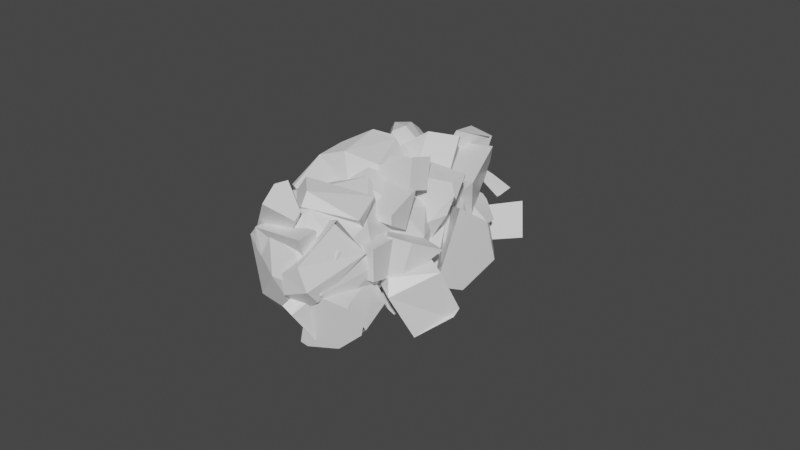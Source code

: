 # Source: Snow2.blend  (saved by Blender 2.81.16; exported with 4.5.12 LTS)
import bpy
from mathutils import Matrix  # noqa: F401  (used for matrix-valued properties, if any)

bpy.ops.wm.read_factory_settings(use_empty=True)
scene = bpy.context.scene
scene.name = 'Scene'

# ---- materials (node trees are filled in below, after node groups)
mat_material_001 = bpy.data.materials.new('Material.001')
mat_material_001.alpha_threshold = 0.0
mat_material_001.use_transparent_shadow = False
mat_material_001.line_color = (0.0, 0.0, 0.0, 1.0)
mat_material = bpy.data.materials.new('Material')
mat_material.alpha_threshold = 0.0
mat_material.use_transparent_shadow = False
mat_material.line_color = (0.0, 0.0, 0.0, 1.0)
mat_material_002 = bpy.data.materials.new('Material.002')
mat_material_002.alpha_threshold = 0.0
mat_material_002.use_transparent_shadow = False
mat_material_002.line_color = (0.0, 0.0, 0.0, 1.0)

# ---- material node trees
mat_material_001.use_nodes = True; mat_material_001.node_tree.nodes.clear()
_N = mat_material_001.node_tree.nodes; _L = mat_material_001.node_tree.links
n0 = _N.new('ShaderNodeOutputMaterial'); n0.name = 'Material Output'; n0.location = (300, 300)
n1 = _N.new('ShaderNodeBsdfPrincipled'); n1.name = 'Principled BSDF'; n1.location = (10, 300)
n1.distribution = 'GGX'
n1.subsurface_method = 'BURLEY'
n1.inputs[2].default_value = 0.4
n1.inputs[3].default_value = 1.45
n1.inputs[27].default_value = (0.0, 0.0, 0.0, 1.0)
n1.inputs[28].default_value = 1.0
_L.new(n1.outputs[0], n0.inputs[0])
n0.is_active_output = True
mat_material.use_nodes = True; mat_material.node_tree.nodes.clear()
_N = mat_material.node_tree.nodes; _L = mat_material.node_tree.links
n0 = _N.new('ShaderNodeOutputMaterial'); n0.name = 'Material Output'; n0.location = (300, 300)
n1 = _N.new('ShaderNodeBsdfPrincipled'); n1.name = 'Principled BSDF'; n1.location = (10, 300)
n1.distribution = 'GGX'
n1.subsurface_method = 'BURLEY'
n1.inputs[2].default_value = 0.4
n1.inputs[3].default_value = 1.45
n1.inputs[27].default_value = (0.0, 0.0, 0.0, 1.0)
n1.inputs[28].default_value = 1.0
_L.new(n1.outputs[0], n0.inputs[0])
n0.is_active_output = True
mat_material_002.use_nodes = True; mat_material_002.node_tree.nodes.clear()
_N = mat_material_002.node_tree.nodes; _L = mat_material_002.node_tree.links
n0 = _N.new('ShaderNodeOutputMaterial'); n0.name = 'Material Output'; n0.location = (300, 300)
n1 = _N.new('ShaderNodeBsdfPrincipled'); n1.name = 'Principled BSDF'; n1.location = (10, 300)
n1.distribution = 'GGX'
n1.subsurface_method = 'BURLEY'
n1.inputs[2].default_value = 0.4
n1.inputs[3].default_value = 1.45
n1.inputs[27].default_value = (0.0, 0.0, 0.0, 1.0)
n1.inputs[28].default_value = 1.0
_L.new(n1.outputs[0], n0.inputs[0])
n0.is_active_output = True

# ---- world
world_world = bpy.data.worlds.new('World'); scene.world = world_world
world_world.use_nodes = True; world_world.node_tree.nodes.clear()
_N = world_world.node_tree.nodes; _L = world_world.node_tree.links
n0 = _N.new('ShaderNodeOutputWorld'); n0.name = 'World Output'; n0.location = (300, 300)
n1 = _N.new('ShaderNodeBackground'); n1.name = 'Background'; n1.location = (10, 300)
n1.inputs[0].default_value = (0.05088, 0.05088, 0.05088, 1.0)
_L.new(n1.outputs[0], n0.inputs[0])
n0.is_active_output = True
world_world.color = (0.05088, 0.05088, 0.05088)
world_world.use_sun_shadow = False
world_world.sun_shadow_jitter_overblur = 0.0

# ---- meshes
me_cube_001_cell_000 = bpy.data.meshes.new('Cube.001_cell.000')
me_cube_001_cell_000.from_pydata([(0.3379, 0.1383, -0.6745), (-0.5456, -0.2644, -0.4556), (-0.3534, -0.6377, -0.1482), (-0.7001, 0.1599, 0.2954), (-0.3435, -0.6324, 0.06616), (0.6205, -0.09337, 0.3212), (0.6205, -0.6015, 0.1488), (0.6205, -0.6028, -0.06021), (0.6205, 0.3586, 0.2084), (0.6205, -0.2793, -0.3069), (0.6205, 0.2587, -0.4352), (0.6205, 0.3586, -0.3144), (-0.1168, 0.3586, 0.3582), (0.1464, 0.1439, 0.3579), (-0.4977, 0.3099, 0.332), (-0.001365, 0.3586, -0.4609), (-0.8101, 0.3586, -0.006348), (-0.8041, 0.3586, 0.1005), (0.6205, -0.09337, 0.3212), (0.6204, -0.6007, 0.1513), (0.6205, -0.6028, -0.06019), (0.6205, -0.2793, -0.3069), (0.6205, 0.2587, -0.4352), (0.6205, 0.3586, -0.3144), (-0.1168, 0.3586, 0.3582), (0.6205, 0.3586, 0.2084), (0.1467, 0.1438, 0.3582), (-0.4593, 0.3586, 0.3582), (-0.4994, 0.3078, 0.3581), (-0.001365, 0.3586, -0.4609), (-0.8338, 0.3464, 0.04563), (0.7902, -2.369, 1.314), (1.133, -2.152, 1.35), (0.3759, -1.763, 1.832), (0.9848, -1.62, 2.015), (0.4939, -1.972, 2.143), (0.7475, -1.575, 1.842), (1.252, -2.008, 1.679), (1.331, -2.175, 1.743), (1.395, -2.296, 1.637), (1.326, -2.147, 1.545), (0.9438, -2.632, 1.535), (1.129, -2.409, 1.391), (0.8913, -2.54, 1.397), (1.28, -2.467, 1.55), (1.024, -1.711, 2.166), (0.4939, -1.972, 2.143), (0.3759, -1.763, 1.832), (0.7475, -1.575, 1.842), (1.252, -2.008, 1.679), (1.326, -2.147, 1.545), (1.331, -2.175, 1.743), (1.395, -2.296, 1.637), (0.9438, -2.632, 1.535), (1.129, -2.409, 1.391), (1.038, -2.439, 1.371), (1.026, -2.44, 1.387), (1.28, -2.467, 1.55), (0.1769, 1.213, -1.973), (1.014, 0.99, -2.387), (0.9924, 1.022, -2.357), (0.8626, 0.8679, -2.427), (0.2845, 0.9614, -1.62), (0.42, 1.026, -1.612), (0.6711, 1.455, -1.951), (0.4928, 0.6158, -2.494), (0.6038, 0.3551, -2.113), (0.2991, 0.9302, -1.577), (0.6711, 1.455, -1.951), (0.6114, 0.3374, -2.087), (0.4928, 0.6158, -2.494), (1.144, -2.573, 1.251), (0.876, -2.47, 0.8687), (0.8473, -1.974, 1.363), (0.9279, -2.008, 1.518), (0.1687, -2.645, 1.343), (0.05495, -2.464, 1.245), (0.2616, -2.095, 1.673), (0.379, -2.127, 1.83), (0.4149, -2.703, 1.675), (0.379, -2.127, 1.83), (0.9278, -2.008, 1.518), (0.9279, -2.008, 1.518), (0.8633, -1.961, 1.346), (0.1687, -2.645, 1.343), (0.05495, -2.464, 1.245), (0.4149, -2.703, 1.675), (0.2616, -2.095, 1.673), (-0.909, 0.9075, -1.473), (0.1919, 1.029, -0.7445), (-0.5921, 1.023, -1.519), (0.3834, 0.4013, -0.7255), (0.3782, 0.0577, -0.8376), (0.4393, 0.2251, -0.7994), (-0.1951, 0.004052, -0.6946), (-0.5531, 0.6284, -0.388), (-0.5418, 0.6563, -0.3819), (0.2783, 0.2229, -1.344), (-0.5852, 0.347, -1.735), (-0.3575, 0.3672, -1.789), (0.3834, 0.4013, -0.7255), (0.3916, 0.05476, -0.8427), (-0.543, 0.6562, -0.3834), (-0.1951, 0.004052, -0.6946), (0.2642, 0.2313, -1.362), (-0.5852, 0.347, -1.735), (-0.3575, 0.3672, -1.789), (1.3, -1.448, 2.17), (1.221, -0.1047, 1.613), (2.01, -0.5846, 2.302), (2.179, -0.4055, 1.195), (1.816, -0.1984, 1.23), (1.004, -0.4822, 1.353), (2.342, -1.002, 2.087), (1.988, -0.563, 2.311), (2.339, -1.0, 2.087), (2.343, -1.137, 2.041), (1.138, -0.799, 2.422), (1.272, -0.4452, 2.51), (1.463, -0.389, 2.486), (1.112, -0.7752, 2.271), (1.23, -1.342, 1.852), (1.099, -0.9763, 0.8272), (1.382, -0.8855, 0.7757), (2.343, -1.137, 2.041), (1.138, -0.799, 2.422), (1.311, -0.3771, 2.523), (1.112, -0.7752, 2.271), (1.23, -1.342, 1.852), (1.167, -0.9592, 0.8179), (2.22, -0.7674, 1.011), (2.22, -0.7674, 1.011), (2.237, -1.26, 1.728), (0.9413, -1.049, 1.813), (1.691, -1.605, 2.331), (1.813, -1.34, 2.344), (1.677, -1.729, 2.257), (2.22, -0.8263, 2.095), (1.159, -0.3727, 1.373), (1.076, -0.6906, 1.002), (0.8854, -1.252, 1.657), (1.725, -1.532, 2.345), (1.677, -1.729, 2.257), (2.22, -0.8263, 2.095), (1.159, -0.3727, 1.373), (1.076, -0.6906, 1.002), (0.8854, -1.252, 1.657), (1.223, -0.04051, 0.3897), (0.1487, 0.4234, 1.095), (0.9227, 0.1423, 0.3266), (0.4889, -0.5587, 0.4473), (0.4915, -0.08355, 0.2362), (0.998, -0.4369, 1.454), (1.292, -0.4325, 0.4912), (0.7968, -0.0356, 0.2009), (0.1831, -0.5668, 1.378), (0.7408, -0.4748, 1.504), (0.1344, -0.1645, 1.354), (0.8163, -0.0313, 1.507), (0.1831, -0.5669, 1.378), (0.7408, -0.4748, 1.504), (0.8178, -0.03035, 1.509), (0.1354, -0.1642, 1.354), (-0.1976, -1.033, 1.001), (0.01462, -1.176, 1.614), (0.2771, -2.102, 1.489), (0.06395, -2.119, 1.307), (0.03918, -2.191, 0.8962), (0.1627, -1.046, 1.488), (0.1697, -0.9088, 0.3241), (0.5863, -0.9304, 0.9427), (-0.1959, -1.033, 1.003), (0.799, -2.273, 0.859), (0.7423, -2.286, 0.7703), (0.3626, -2.055, 0.2696), (0.1627, -1.046, 1.488), (0.5862, -0.9304, 0.9427), (0.1697, -0.9088, 0.3241), (0.7955, -2.276, 0.8529), (0.3626, -2.055, 0.2696), (1.426, 0.9219, 0.1217), (0.2866, 0.4917, -0.8157), (0.3344, 1.375, -0.8267), (0.1601, 1.386, -0.5571), (0.4399, 1.611, -0.2763), (1.236, 1.457, -0.4415), (1.302, 1.416, 0.04899), (1.227, 1.44, -0.5146), (1.369, 0.8197, -0.4809), (-0.3211, 0.512, 0.3213), (-0.2521, 1.085, 0.2208), (0.4388, 1.607, 0.08217), (1.302, 1.416, 0.04899), (1.232, 1.424, -0.5429), (1.336, 0.9094, -0.5165), (0.2589, 0.4931, -0.798), (0.5152, 0.5581, -0.7938), (-0.3211, 0.512, 0.3213), (1.311, 0.7962, -0.5362), (-0.2521, 1.085, 0.2208), (0.4388, 1.607, 0.08217), (1.23, -2.0, -0.4593), (0.5777, -0.7966, -0.2808), (0.2106, -1.37, 0.3549), (0.03587, -1.006, 0.2381), (-0.1939, -1.686, -0.1291), (-0.4468, -1.306, -0.9317), (-0.256, -1.057, -0.0686), (-0.2443, -0.5059, -0.7589), (-0.1172, -0.7572, -1.27), (-0.434, -1.298, -0.9316), (-0.5275, -0.9428, -0.8931), (-0.5158, -0.8693, -0.8168), (0.02773, -0.9734, -1.263), (-0.1331, -0.9976, -1.227), (-0.1308, -1.754, -0.553), (0.1745, -2.002, -0.3601), (0.8712, -2.232, -0.2191), (-0.1252, -0.7586, -1.278), (0.5699, -0.8055, -0.2898), (-0.09262, -0.5021, -0.9821), (1.243, -1.872, -0.3162), (0.8242, -2.201, -0.1091), (0.8573, -1.994, 0.1061), (-0.2433, -0.4986, -0.7563), (-0.1331, -0.9976, -1.227), (-0.1308, -1.754, -0.553), (-0.5275, -0.9428, -0.8931), (-0.5158, -0.8693, -0.8168), (0.02773, -0.9734, -1.263), (0.1748, -2.022, -0.3549), (0.8712, -2.232, -0.2191), (-0.08578, -0.8246, -1.288), (-0.09083, -0.5, -0.9828), (1.243, -1.872, -0.3161), (0.8242, -2.201, -0.1091), (0.8573, -1.994, 0.1061), (0.3805, 0.4941, 1.442), (0.8065, -0.2698, 1.552), (1.05, -0.1432, 1.757), (1.132, -0.5329, 0.7685), (1.278, -0.3504, 0.82), (0.8987, 1.12, 1.4), (1.699, 0.3803, 1.063), (1.158, 1.087, 1.392), (1.736, 0.631, 1.149), (1.584, 0.6083, 1.735), (0.6595, -0.5319, 0.7976), (0.3633, 0.2836, 1.125), (1.278, -0.3503, 0.82), (1.116, -0.525, 0.7665), (0.8983, 1.121, 1.399), (1.699, 0.3803, 1.063), (1.078, 1.101, 1.439), (1.751, 0.6298, 1.153), (1.584, 0.6083, 1.735), (1.675, 0.597, 1.492), (0.6595, -0.5319, 0.7976), (0.3633, 0.2836, 1.125), (0.6255, -0.05468, 0.5078), (0.8427, 0.4253, 1.057), (0.6616, 0.561, 0.827), (0.8167, 0.4651, -0.3024), (0.3953, 0.5563, -0.1171), (1.031, 0.5107, -0.3268), (1.202, 0.888, -0.08759), (1.713, 0.2566, 1.108), (1.473, 0.9564, 0.3089), (1.751, -0.1139, 0.751), (1.505, 0.9413, 0.5659), (1.556, 0.7991, 0.748), (1.687, -0.1898, 0.6587), (0.8407, -0.1472, 0.4737), (0.8167, 0.4651, -0.3024), (0.2683, 0.5238, -0.1172), (1.512, 0.9362, 0.6228), (1.713, 0.2566, 1.108), (1.202, 0.888, -0.08759), (1.031, 0.5107, -0.3268), (1.473, 0.9564, 0.3089), (1.751, -0.1139, 0.751), (1.687, -0.1898, 0.6587), (0.8404, -0.1437, 0.4699), (0.8033, 1.018, -0.4823), (0.4617, 1.108, -1.102), (0.1425, 1.213, -1.103), (0.1571, 0.8566, -0.6859), (0.5247, 0.882, -0.492), (0.8017, 1.018, -0.4796), (0.888, 1.592, -1.085), (0.1425, 1.213, -1.103), (0.1571, 0.8567, -0.6859), (0.5247, 0.882, -0.492), (0.888, 1.592, -1.085), (-0.3351, 0.6497, -1.602), (-0.01118, 1.489, -1.476), (0.05255, 1.427, -1.65), (-0.06087, 1.503, -1.447), (-0.3133, 1.604, -1.437), (0.05706, 1.354, -2.112), (-0.3849, 1.191, -1.51), (-0.3628, 0.5529, -1.826), (-0.3133, 1.604, -1.437), (0.05706, 1.354, -2.112), (-0.3849, 1.191, -1.51), (-0.3628, 0.5529, -1.826), (-0.01326, -0.8756, -0.5384), (0.01145, -1.223, -0.2464), (-0.8299, -0.6687, 0.3295), (-0.3989, -0.1741, 0.3717), (-0.8497, -0.3328, 0.01961), (-0.3935, -0.5005, 0.6578), (0.1942, -0.9795, 0.1272), (0.1817, -0.6453, -0.1541), (-0.3989, -0.1741, 0.3717), (-0.8299, -0.6687, 0.3295), (-0.8497, -0.3328, 0.0196), (-0.3935, -0.5005, 0.6578), (0.1817, -0.6453, -0.1541), (0.1942, -0.9795, 0.1272), (-0.8826, 0.1563, -1.481), (0.009011, 0.2555, -1.462), (0.05265, 1.087, -1.776), (0.07623, 1.033, -2.042), (0.2089, 0.3849, -1.73), (-0.1101, 0.9065, -2.239), (-0.9543, 0.8099, -1.713), (-0.9563, 0.8578, -1.811), (-0.9563, 0.8577, -1.811), (-0.9022, 0.4719, -1.973), (0.04169, 0.1677, -1.563), (-0.307, 0.8666, -2.233), (-0.9022, 0.4719, -1.973), (-0.1506, 0.9433, -2.257), (-0.883, 0.1592, -1.482), (-0.9598, 0.8757, -1.805), (0.006567, 0.2577, -1.459), (0.04169, 0.1677, -1.563), (0.2088, 0.3849, -1.729), (0.3064, -0.7712, 1.77), (0.8562, -0.8473, 0.6667), (1.354, -0.9982, 0.8529), (0.6117, -1.261, 0.8151), (0.8599, -0.4996, 1.794), (0.8437, -0.2463, 1.494), (0.1844, -0.486, 1.369), (0.3393, -0.2797, 1.227), (0.5039, -0.1968, 1.232), (0.5092, -1.11, 0.9438), (0.7135, -1.54, 1.099), (0.7678, -1.619, 1.026), (1.432, -1.321, 1.036), (0.8599, -0.4996, 1.794), (0.8437, -0.2463, 1.494), (0.1844, -0.486, 1.369), (0.4014, -0.2332, 1.21), (0.5092, -1.11, 0.9438), (0.7135, -1.54, 1.099), (0.7678, -1.619, 1.026), (1.43, -1.325, 1.032), (0.9765, 0.7969, -1.04), (1.308, 1.233, -1.096), (1.007, 0.9157, -1.647), (0.2104, 1.516, -0.9758), (0.2177, 1.391, -0.7347), (0.06733, 1.001, -0.8438), (-0.01174, 1.025, -1.275), (-0.007828, 1.091, -1.364), (0.06174, 1.292, -1.348), (0.01868, 1.188, -1.392), (0.2104, 1.516, -0.9758), (0.2177, 1.391, -0.7347), (0.06733, 1.001, -0.8438), (-0.01436, 1.056, -1.344), (0.02311, 1.205, -1.403), (0.6613, -0.9389, 0.3129), (-0.006868, -1.069, 0.09139), (0.4346, -1.278, 0.6502), (-0.4341, -0.3973, 0.6533), (-0.4123, -0.4483, 0.7249), (-0.07822, -0.659, 1.169), (0.08603, -0.5766, 1.174), (0.2036, -0.2642, 0.8877), (-0.2531, -0.7391, 0.3529), (-0.4123, -0.4483, 0.7249), (-0.07822, -0.659, 1.169), (0.08603, -0.5766, 1.174), (-0.4341, -0.3973, 0.6533), (0.2036, -0.2642, 0.8877), (-0.2533, -0.7389, 0.3532), (1.145, -1.505, 2.455), (1.324, -1.246, 2.306), (0.4969, -0.8187, 1.684), (0.7278, -0.8468, 1.367), (0.3802, -1.65, 1.422), (0.3304, -0.9895, 1.818), (0.1553, -1.533, 1.777), (0.09617, -1.517, 1.734), (0.4125, -1.667, 1.448), (0.8692, -1.806, 2.299), (1.242, -1.982, 2.079), (1.628, -1.321, 2.097), (1.522, -1.777, 2.186), (0.7278, -0.8468, 1.367), (0.431, -0.8388, 1.761), (0.3802, -1.65, 1.422), (0.2972, -1.61, 1.552), (0.4125, -1.667, 1.448), (0.8692, -1.806, 2.299), (1.242, -1.982, 2.079), (1.629, -1.319, 2.098), (1.522, -1.777, 2.186), (-0.6826, -0.7748, -1.146), (-0.4958, -0.9511, -1.126), (-0.6929, -0.673, -1.404), (-0.5155, -0.929, -1.491), (-0.5008, -0.2772, -1.533), (0.1664, -0.09412, -1.574), (-0.5784, -0.4558, -1.576), (-0.1927, 0.1472, -0.9132), (0.3284, -0.1379, -0.9493), (-0.2665, 0.2051, -0.9868), (0.2548, 0.01764, -1.462), (-0.1099, -0.9248, -1.11), (-0.2833, -0.8941, -1.751), (-0.5009, -0.2772, -1.533), (0.1664, -0.09412, -1.574), (-0.5784, -0.4558, -1.576), (-0.2836, -0.8939, -1.751), (0.3285, -0.1379, -0.9493), (-0.2781, 0.2079, -0.9744), (0.2548, 0.01764, -1.462), (-0.1099, -0.9248, -1.11), (0.08008, -0.6571, -1.428), (-0.4277, 0.2109, -0.3397), (-1.107, 0.1018, -0.7324), (-0.3942, -0.3608, -0.6218), (-1.108, 0.1003, -0.7328), (-1.108, 0.1037, -0.7429), (-0.7466, -0.1022, -1.271), (-0.3833, -0.6877, -1.011), (-0.8623, -0.3861, -0.9013), (0.01192, -0.8175, -1.218), (-0.9375, 0.2073, -1.097), (-0.4277, 0.2935, -0.8675), (0.3615, -0.3332, -1.091), (0.3839, -0.3811, -0.8047), (-1.112, 0.0937, -0.7292), (-1.108, 0.1036, -0.7428), (-0.7463, -0.1021, -1.271), (0.4006, -0.3739, -0.7707), (-0.3845, -0.6893, -1.01), (-0.8816, -0.41, -0.879), (0.006404, -0.8085, -1.207), (-0.9375, 0.2073, -1.097), (-0.4277, 0.2935, -0.8675), (0.3615, -0.3332, -1.091), (1.006, 1.275, -1.45), (0.7496, 1.813, -1.568), (0.8138, 1.235, -1.636), (0.3812, 1.104, -1.381), (0.4624, 2.288, -1.284), (0.9691, 1.229, -1.073), (-0.1017, 1.993, -1.588), (0.4939, 2.275, -1.435), (0.1496, 2.075, -1.737), (0.3812, 1.104, -1.381), (0.4624, 2.288, -1.284), (0.9691, 1.229, -1.073), (-0.1017, 1.993, -1.588), (0.1648, 2.083, -1.746), (0.4939, 2.275, -1.435), (1.391, -0.8021, 2.019), (1.989, -2.041, 1.678), (1.947, -1.652, -0.01364), (1.377, -0.312, -0.104), (1.178, -0.2412, 1.304), (0.8102, -1.902, 2.068), (0.271, -0.4136, 0.7058), (0.1281, -0.9929, 1.382), (0.05559, -1.837, 0.8866), (2.303, -1.648, 1.406), (1.88, -0.8177, 1.571), (1.898, -1.365, 2.042), (1.595, -0.2474, 1.013), (2.287, -1.18, 0.9988), (2.184, -2.081, 1.086), (1.756, -0.2838, 0.4014), (1.266, -0.07213, 0.3091), (0.6493, -0.5667, 1.631), (1.341, -2.08, 2.082), (1.187, -1.265, 2.305), (1.632, -2.411, 0.5893), (1.337, -2.619, 1.148), (1.223, -1.332, -0.4828), (1.441, -2.023, -0.07923), (0.7773, -0.3895, -0.05669), (0.5101, -1.282, 1.95), (0.8369, -2.423, 1.588), (0.9692, -2.421, 0.3198), (0.2539, -1.001, -0.3427), (0.2626, -1.948, 1.49), (0.4511, -2.349, 0.8509), (0.7337, -1.754, -0.4923), (-0.1672, -1.176, 0.3316), (1.078, -0.07098, 0.9913), (1.676, -1.31, 0.6507), (1.535, -1.239, -0.9166), (1.064, 0.4191, -1.132), (0.8655, 0.4899, 0.2766), (0.3578, -1.209, 0.9701), (0.3928, -1.247, -1.393), (-0.1224, 0.04345, -0.7216), (-0.2355, -1.189, -0.2968), (1.99, -0.9173, 0.3784), (1.582, -0.494, 1.013), (1.282, 0.4837, -0.0143), (1.974, -0.4486, -0.02884), (1.871, -1.35, 0.05826), (1.443, 0.4473, -0.6262), (1.554, -0.7606, -1.133), (0.9527, 0.659, -0.7185), (0.3131, 0.1423, 0.6193), (1.028, -1.349, 1.055), (0.735, -0.5722, 1.208), (1.319, -1.68, -0.4383), (1.024, -1.888, 0.12), (0.9101, -0.601, -1.51), (0.2585, 0.4801, -0.4576), (0.4643, 0.3416, -1.084), (0.5239, -1.692, 0.56), (0.6562, -1.689, -0.7078), (-0.08863, -0.4921, -1.229), (-0.05394, -0.04002, 0.3264), (-0.05039, -1.216, 0.4623), (-0.08117, -0.5345, 0.716), (0.1382, -1.618, -0.1767), (-0.4229, -0.5786, -0.5079), (1.702, 0.3583, -0.8076), (0.8398, 0.6046, 0.06755), (1.393, -0.6867, -0.1184), (1.43, -0.7239, -1.693), (1.091, 0.937, -2.071), (0.7469, 1.137, -0.7285), (0.05643, -0.4907, 0.04016), (0.35, -0.7048, -2.295), (-0.1541, 0.6582, -1.776), (-0.3907, -0.5315, -1.285), (1.759, -0.3333, -0.3785), (1.311, 0.1572, 0.1748), (1.188, 1.072, -0.9429), (1.755, -0.1334, -1.186), (1.649, -0.7813, -0.6806), (1.413, 0.9816, -1.528), (1.504, -0.2647, -1.937), (0.9505, 1.212, -1.69), (0.1455, 0.8349, -0.4001), (0.7027, -0.6609, 0.2103), (0.4443, 0.1402, 0.2763), (1.136, -1.116, -1.214), (0.7689, -1.266, -0.6805), (0.9168, -0.09822, -2.396), (0.2466, 1.104, -1.498), (0.4866, 0.8962, -2.088), (0.2362, -1.011, -0.3149), (0.5078, -1.109, -1.556), (-0.09817, 0.08561, -2.239), (-0.2088, 0.6463, -0.7237), (-0.2928, -0.5132, -0.5095), (-0.3085, 0.1863, -0.3072), (-0.06031, -0.9706, -1.094), (-0.5149, 0.07096, -1.557)], [(74, 81), (327, 328), (437, 438)], [(19, 4, 2), (30, 3, 28, 27), (21, 20, 0), (20, 2, 0), (26, 12, 14), (20, 19, 2), (22, 21, 0), (48, 32, 31), (31, 33, 48), (56, 41, 31), (32, 54, 56, 31), (64, 60, 61, 70, 58), (69, 65, 59), (71, 72, 83), (72, 84, 85), (82, 78, 86), (90, 106, 88), (106, 105, 88), (100, 101, 97, 89), (109, 111, 126), (108, 126, 111), (113, 124, 131), (111, 109, 110), (131, 110, 113), (126, 108, 112), (130, 116, 107, 121, 122, 123), (153, 150, 154), (154, 151, 148), (147, 154, 149), (155, 156, 158, 157), (150, 151, 154), (161, 153, 147), (152, 153, 161), (149, 154, 148), (159, 162, 148), (161, 148, 162), (164, 166, 165), (167, 178, 166), (164, 176, 175), (167, 179, 178), (167, 166, 163), (166, 178, 165), (166, 164, 163), (175, 163, 164), (179, 163, 169), (182, 183, 184), (188, 182, 187), (182, 181, 183), (200, 186, 187), (188, 181, 182), (225, 206, 218), (204, 202, 224), (203, 236, 221), (202, 204, 203), (224, 202, 233), (205, 226, 230), (216, 215, 210, 214, 229, 201, 231), (217, 235, 230), (218, 213, 225), (253, 255, 256, 254), (238, 240, 239), (237, 258, 238), (238, 239, 237), (240, 249, 239), (257, 240, 238), (258, 257, 238), (244, 251, 237), (251, 258, 237), (259, 260, 274), (260, 261, 274), (259, 274, 262, 282), (266, 275, 260), (284, 290, 293), (291, 290, 284), (294, 305, 295), (294, 304, 305), (295, 305, 299), (306, 318, 319), (307, 315, 316), (314, 318, 306), (323, 338, 333), (323, 333, 335), (338, 323, 322), (322, 323, 335), (333, 329, 335), (348, 357, 339, 354), (362, 374, 361), (373, 374, 362), (361, 360, 362), (374, 370, 361), (370, 371, 361), (368, 369, 367, 366, 365, 364, 363), (377, 376, 375), (388, 375, 376), (386, 377, 375), (388, 386, 375), (386, 385, 377), (378, 383, 379), (407, 409, 399, 397), (390, 411, 410), (410, 391, 390), (390, 408, 400), (404, 391, 410), (400, 411, 390), (405, 398, 406), (403, 404, 410), (430, 414, 412), (412, 414, 415), (413, 412, 415), (414, 427, 424), (432, 420, 413), (424, 415, 414), (432, 413, 415), (431, 417, 416), (416, 430, 431), (424, 432, 415), (451, 436, 452), (435, 447, 434), (434, 447, 452), (436, 434, 452), (447, 448, 452), (445, 455, 434), (460, 462, 461, 463), (459, 468, 466), (459, 470, 458), (457, 468, 459), (470, 471, 458), (457, 459, 458), (485, 482, 481), (472, 482, 476), (485, 487, 484), (472, 476, 489), (473, 483, 490), (474, 486, 492), (475, 474, 494), (476, 488, 478), (472, 489, 491), (473, 490, 493), (474, 492, 495), (475, 494, 496), (476, 478, 489), (477, 497, 501), (493, 498, 502), (478, 500, 504), (479, 504, 480), (479, 478, 504), (504, 503, 480), (504, 500, 503), (503, 502, 480), (503, 499, 502), (499, 493, 502), (502, 501, 480), (502, 498, 501), (498, 477, 501), (501, 479, 480), (501, 497, 479), (489, 478, 479), (496, 500, 478), (496, 494, 500), (494, 503, 500), (495, 499, 503), (495, 492, 499), (492, 493, 499), (493, 490, 498), (490, 477, 498), (491, 497, 477), (491, 489, 497), (489, 479, 497), (478, 488, 496), (488, 475, 496), (494, 495, 503), (494, 474, 495), (492, 486, 493), (486, 473, 493), (490, 491, 477), (490, 483, 491), (483, 472, 491), (484, 488, 476), (484, 487, 488), (487, 475, 488), (487, 474, 475), (487, 485, 474), (485, 486, 474), (485, 481, 486), (481, 473, 486), (476, 482, 484), (482, 485, 484), (481, 483, 473), (481, 482, 483), (482, 472, 483), (517, 515, 514), (505, 515, 509), (1, 30, 29, 0), (517, 519, 516), (505, 509, 522), (506, 515, 523), (507, 518, 525), (508, 520, 527), (509, 521, 528), (505, 522, 524), (506, 523, 526), (508, 527, 529), (509, 528, 522), (510, 535, 534), (526, 530, 536), (511, 531, 513), (512, 532, 537), (535, 537, 513), (535, 533, 537), (533, 512, 537), (537, 532, 513), (532, 511, 513), (513, 531, 536), (531, 526, 536), (536, 534, 513), (536, 530, 534), (530, 510, 534), (534, 535, 513), (522, 528, 533), (528, 512, 533), (529, 532, 512), (529, 527, 532), (527, 511, 532), (507, 531, 511), (507, 525, 531), (525, 526, 531), (526, 523, 530), (523, 510, 530), (524, 535, 510), (524, 522, 535), (522, 533, 535), (528, 529, 512), (528, 521, 529), (521, 508, 529), (527, 507, 511), (527, 520, 507), (525, 518, 526), (518, 506, 526), (523, 524, 510), (523, 515, 524), (515, 505, 524), (516, 521, 509), (516, 519, 521), (519, 508, 521), (519, 520, 508), (519, 517, 520), (517, 507, 520), (517, 518, 507), (517, 514, 518), (514, 506, 518), (509, 515, 516), (515, 517, 516), (514, 515, 506), (538, 549, 548), (539, 549, 543), (538, 548, 551), (538, 551, 553), (538, 553, 550), (539, 543, 556), (540, 549, 557), (541, 552, 559), (542, 554, 561), (543, 555, 562), (539, 556, 558), (540, 557, 560), (542, 561, 563), (543, 562, 556), (544, 569, 568), (560, 564, 570), (545, 565, 547), (546, 566, 571), (569, 571, 547), (569, 567, 571), (567, 546, 571), (571, 566, 547), (566, 545, 547), (547, 565, 570), (565, 560, 570), (570, 568, 547), (570, 564, 568), (564, 544, 568), (568, 569, 547), (556, 562, 567), (562, 546, 567), (563, 566, 546), (563, 561, 566), (561, 545, 566), (541, 565, 545), (541, 559, 565), (559, 560, 565), (560, 557, 564), (557, 544, 564), (558, 569, 544), (558, 556, 569), (556, 567, 569), (562, 563, 546), (562, 555, 563), (555, 542, 563), (561, 541, 545), (561, 554, 541), (559, 552, 560), (552, 540, 560), (557, 558, 544), (557, 549, 558), (549, 539, 558), (550, 555, 543), (550, 553, 555), (553, 542, 555), (553, 554, 542), (553, 551, 554), (551, 541, 554), (551, 552, 541), (551, 548, 552), (548, 540, 552), (543, 549, 550), (549, 538, 550), (548, 549, 540), (22, 0, 29, 23), (13, 18, 25, 24), (2, 1, 0), (14, 12, 8, 11, 15, 16, 17), (4, 3, 30, 1, 2), (4, 19, 18, 13, 28, 3), (7, 9, 10, 11, 8, 5, 6), (55, 42, 57, 53, 43), (49, 50, 32, 48, 45), (51, 52, 40, 37), (44, 54, 32, 50, 39), (45, 38, 49), (36, 47, 46, 34), (46, 53, 57, 52, 51, 34), (35, 33, 31, 41), (58, 70, 66, 62), (68, 67, 69, 59), (58, 62, 63, 64), (85, 87, 83, 72), (72, 71, 86, 84), (73, 77, 80, 74), (71, 83, 82), (82, 86, 71), (75, 79, 80, 77, 76), (105, 103, 102, 88), (102, 100, 89), (90, 89, 97, 106), (90, 88, 102, 89), (99, 104, 92, 94, 98), (92, 93, 91, 96, 95, 94), (128, 127, 112, 129), (129, 112, 108, 111), (109, 113, 110), (107, 125, 120, 121), (126, 112, 127, 117), (111, 110, 131, 129), (114, 119, 118, 125, 107, 116, 115), (140, 145, 132, 142), (143, 144, 133, 141), (141, 133, 146, 136), (133, 144, 139, 146), (132, 145, 138, 137), (135, 134, 142, 132, 137), (148, 151, 150, 159), (149, 148, 161, 147), (152, 160, 159, 150, 153), (153, 154, 147), (161, 160, 152), (165, 178, 176, 164), (167, 163, 179), (173, 174, 177, 170, 172), (170, 177, 171, 168), (196, 198, 194, 180, 197, 195), (183, 190, 200, 184), (194, 193, 185, 192, 180), (200, 187, 184), (184, 187, 182), (191, 199, 197, 180, 192), (181, 189, 190, 183), (224, 228, 207, 204), (203, 204, 207, 205), (236, 203, 205, 230, 235), (221, 202, 203), (229, 232, 209, 220, 219, 234, 201), (211, 218, 206), (220, 209, 227, 212, 208), (226, 205, 206), (222, 231, 201, 234, 223), (207, 228, 211, 206, 205), (248, 242, 253, 254, 252, 241, 250, 247), (239, 246, 244, 237), (243, 246, 239, 249), (245, 246, 243), (278, 281, 272, 273), (261, 260, 275), (273, 263, 277, 278), (280, 279, 269, 270, 276), (271, 264, 265, 267, 268), (275, 267, 265, 274), (275, 274, 261), (266, 260, 259, 282, 271, 268), (284, 293, 283), (288, 289, 285, 286, 292), (284, 283, 287, 291), (304, 294, 295, 302), (298, 297, 296, 303), (300, 298, 303, 301), (315, 307, 319, 317), (307, 306, 319), (312, 313, 309, 311), (306, 316, 314), (306, 307, 316), (309, 310, 308, 311), (320, 337, 336), (330, 338, 321), (338, 322, 321), (324, 337, 320, 332, 331, 325), (321, 322, 335, 334), (327, 332, 320, 326), (341, 359, 358, 342, 340), (353, 352, 359, 341), (355, 340, 342, 356, 345), (340, 355, 353, 341), (351, 343, 339, 357, 350), (343, 344, 347, 346, 354, 339), (349, 356, 342, 358), (360, 361, 371, 372), (373, 362, 360, 372), (388, 376, 389, 387), (385, 376, 377), (389, 376, 385, 384), (379, 380, 381, 382, 378), (404, 390, 391), (393, 401, 402, 409, 407, 394), (397, 395, 392, 393, 394), (408, 390, 404, 396), (414, 430, 416, 427), (418, 425, 426, 428), (429, 423, 428, 426, 422), (419, 429, 422, 421), (420, 430, 412, 413), (449, 452, 448, 454), (436, 450, 434), (450, 436, 451, 442), (445, 434, 450), (435, 454, 448), (444, 456, 433, 439, 443), (439, 433, 453, 440, 441), (456, 446, 453, 433), (435, 434, 455, 454), (470, 459, 466, 469), (467, 468, 457, 458, 471), (461, 464, 465, 463)])
me_cube_001_cell_000.polygons.foreach_set('material_index', [0, 0, 0, 0, 0, 0, 0, 1, 1, 1, 1, 1, 1, 1, 1, 1, 0, 0, 0, 0, 0, 0, 0, 0, 0, 0, 0, 0, 0, 0, 0, 0, 0, 0, 0, 0, 0, 0, 0, 0, 0, 0, 0, 0, 0, 0, 0, 0, 0, 0, 0, 0, 0, 0, 0, 0, 0, 0, 0, 0, 0, 0, 0, 0, 0, 0, 0, 0, 0, 0, 0, 0, 0, 0, 0, 0, 0, 2, 2, 2, 2, 2, 2, 2, 2, 2, 2, 2, 2, 2, 2, 2, 2, 2, 2, 2, 2, 2, 2, 2, 2, 2, 2, 2, 2, 2, 2, 2, 2, 2, 2, 2, 2, 2, 2, 2, 2, 2, 2, 2, 2, 2, 2, 2, 2, 2, 2, 2, 2, 2, 2, 2, 2, 2, 2, 2, 2, 2, 2, 2, 2, 2, 2, 2, 2, 2, 2, 2, 2, 2, 2, 2, 2, 2, 2, 2, 2, 2, 2, 2, 2, 2, 2, 2, 2, 2, 2, 2, 2, 2, 2, 2, 2, 2, 2, 2, 2, 2, 2, 2, 2, 2, 2, 2, 2, 2, 2, 2, 2, 2, 2, 2, 0, 2, 2, 2, 2, 2, 2, 2, 2, 2, 2, 2, 2, 2, 2, 2, 2, 2, 2, 2, 2, 2, 2, 2, 2, 2, 2, 2, 2, 2, 2, 2, 2, 2, 2, 2, 2, 2, 2, 2, 2, 2, 2, 2, 2, 2, 2, 2, 2, 2, 2, 2, 2, 2, 2, 2, 2, 2, 2, 2, 2, 2, 2, 2, 2, 2, 2, 2, 2, 2, 2, 2, 2, 2, 2, 2, 2, 2, 2, 2, 2, 2, 2, 2, 2, 2, 2, 2, 2, 2, 2, 2, 2, 2, 2, 2, 2, 2, 2, 2, 2, 2, 2, 2, 2, 2, 2, 2, 2, 2, 2, 2, 2, 2, 2, 2, 2, 2, 2, 2, 2, 2, 2, 2, 2, 0, 0, 0, 0, 0, 0, 0, 1, 1, 1, 1, 1, 1, 1, 1, 1, 1, 1, 1, 1, 1, 1, 1, 1, 0, 0, 0, 0, 0, 0, 0, 0, 0, 0, 0, 0, 0, 0, 0, 0, 0, 0, 0, 0, 0, 0, 0, 0, 0, 0, 0, 0, 0, 0, 0, 0, 0, 0, 0, 0, 0, 0, 0, 0, 0, 0, 0, 0, 0, 0, 0, 0, 0, 0, 0, 0, 0, 0, 0, 0, 0, 0, 0, 0, 0, 0, 0, 2, 2, 2, 2, 2, 2, 2, 2, 2, 2, 2, 2, 2, 2, 2, 2, 2, 2, 2, 2, 2, 2, 2, 2, 2, 2, 2, 2, 2, 2, 2, 2, 2, 2, 2, 2, 2, 2, 2, 2, 2, 2, 2, 2, 2, 2])
_k = set([(5, 6), (5, 8), (7, 9), (8, 12), (10, 11), (11, 15), (12, 26), (13, 24), (13, 28), (14, 17), (15, 16), (18, 19), (18, 25), (19, 20), (20, 21), (21, 22), (22, 23), (23, 29), (24, 25), (27, 28), (27, 30), (29, 30), (33, 35), (33, 48), (34, 51), (35, 41), (36, 47), (37, 40), (37, 51), (39, 44), (39, 50), (40, 52), (41, 56), (42, 55), (42, 57), (43, 53), (43, 55), (44, 54), (45, 48), (46, 47), (46, 53), (49, 50), (52, 57), (54, 56), (59, 65), (60, 61), (60, 64), (61, 70), (62, 63), (63, 64), (65, 69), (66, 70), (73, 77), (74, 80), (74, 81), (75, 76), (76, 77), (78, 82), (78, 86), (79, 80), (84, 85), (84, 86), (91, 96), (92, 93), (92, 104), (94, 95), (94, 98), (97, 106), (98, 99), (100, 101), (100, 102), (102, 103), (103, 105), (105, 106), (109, 126), (114, 119), (115, 116), (116, 130), (117, 126), (117, 127), (118, 125), (120, 121), (120, 125), (121, 122), (122, 123), (124, 131), (127, 128), (128, 129), (129, 131), (134, 142), (135, 137), (136, 146), (137, 138), (138, 145), (139, 144), (139, 146), (140, 142), (140, 145), (141, 143), (143, 144), (157, 158), (159, 160), (159, 162), (160, 161), (161, 162), (163, 169), (163, 175), (168, 170), (168, 171), (169, 179), (171, 177), (172, 173), (174, 177), (175, 176), (178, 179), (181, 189), (185, 192), (185, 193), (186, 187), (186, 200), (187, 188), (189, 190), (190, 200), (191, 192), (193, 194), (194, 198), (195, 197), (196, 198), (197, 199), (206, 225), (208, 220), (209, 227), (209, 232), (210, 214), (211, 218), (211, 228), (213, 218), (213, 225), (214, 229), (215, 216), (216, 231), (219, 220), (219, 234), (221, 236), (222, 223), (222, 231), (223, 234), (229, 232), (235, 236), (240, 257), (241, 252), (243, 249), (244, 246), (245, 246), (247, 248), (247, 250), (251, 258), (254, 256), (255, 256), (257, 258), (262, 282), (263, 273), (263, 277), (264, 265), (264, 271), (266, 268), (266, 275), (267, 268), (267, 275), (269, 270), (271, 282), (272, 273), (276, 280), (278, 281), (279, 280), (283, 293), (285, 289), (286, 292), (287, 291), (290, 291), (290, 293), (295, 299), (296, 303), (297, 298), (298, 300), (299, 305), (301, 303), (302, 304), (304, 305), (308, 310), (308, 311), (309, 313), (312, 313), (314, 318), (315, 316), (315, 317), (317, 319), (318, 319), (320, 326), (321, 334), (324, 325), (325, 331), (327, 328), (327, 332), (329, 333), (329, 335), (330, 338), (331, 332), (333, 338), (334, 335), (343, 344), (344, 347), (345, 355), (345, 356), (346, 347), (348, 354), (349, 356), (349, 358), (350, 351), (353, 355), (358, 359), (363, 364), (364, 365), (365, 366), (366, 367), (368, 369), (370, 371), (370, 374), (371, 372), (372, 373), (378, 382), (379, 380), (379, 383), (384, 385), (384, 389), (385, 386), (386, 388), (387, 388), (387, 389), (392, 393), (393, 401), (394, 397), (394, 407), (396, 404), (396, 408), (397, 407), (398, 405), (398, 406), (400, 408), (401, 402), (405, 406), (416, 417), (416, 427), (419, 429), (420, 432), (421, 422), (422, 426), (423, 428), (424, 427), (424, 432), (425, 426), (430, 431), (439, 443), (440, 441), (440, 453), (442, 450), (443, 444), (444, 456), (445, 455), (446, 453), (446, 456), (447, 448), (454, 455), (460, 462), (460, 463), (464, 465), (466, 468), (466, 469), (467, 468), (467, 471)])
me_cube_001_cell_000.attributes.new('sharp_edge', 'BOOLEAN', 'EDGE').data.foreach_set('value', [ (min(e.vertices), max(e.vertices)) in _k for e in me_cube_001_cell_000.edges])
_uv = me_cube_001_cell_000.uv_layers.new(name='UVMap')
_uv.uv.foreach_set('vector', [0.04951, 3.867e-05, 1.0, 0.0, 1.0, 1.0, 0.2328, 0.0, 1.0, 0.9987, 1.0, 0.556, 0.9468, 0.714, 0.2152, 0.2152, 1.0, 0.2157, 1.0, 1.0, 0.04879, 7.346e-05, 1.0, 0.0, 1.0, 1.0, 0.6842, 0.5269, 0.7172, 0.5, 0.7648, 0.5061, 0.04873, 0.04873, 1.0, 0.04898, 1.0, 1.0, 1.0, 0.7856, 0.2152, 0.0, 1.0, 0.433, 1.0, 0.05659, 1.0, 1.0, 0.0, 0.0, 0.0, 0.0, 0.9465, 0.0, 0.9458, 0.9458, 0.2922, 0.2922, 1.0, 0.2913, 1.0, 1.0, 1.0, 0.2614, 0.2633, 0.2633, 0.3352, 0.0, 1.0, 0.0, 0.4873, 0.5, 0.4669, 0.3325, 0.5137, 0.3069, 0.625, 0.2868, 0.625, 0.5, 0.1028, 0.1028, 0.9048, 0.1028, 0.9045, 0.9045, 0.0, 0.0, 1.0, 0.0, 1.0, 1.0, 0.0, 0.0, 0.9419, 0.0, 0.9417, 0.9417, 0.9224, 0.0, 0.9225, 0.8482, 0.0739, 0.0, 1.0, 0.0, 1.0, 0.9341, 0.0, 0.0, 1.0, 0.9251, 0.07469, 0.0, 1.0, 0.0, 0.8918, 0.0, 1.0, 0.1036, 0.2782, 0.2782, 0.0, 0.0, 1.0, 0.386, 0.0, 0.0, 0.9587, 0.0, 0.0, 0.0, 0.9515, -1.385e-05, 1.0, 1.0, 0.6127, 0.0, 0.8528, 0.0272, 0.853, 0.853, 0.0, 0.0, 1.0, 0.0, 1.0, 1.0, 1.0, 0.1636, 1.0, 0.4878, 0.6127, 0.0, 0.04914, 3.712e-05, 1.0, 0.0, 1.0, 1.0, 0.4745, 0.887, 0.488, 0.75, 0.625, 0.75, 0.625, 0.7928, 0.6125, 0.9292, 0.5749, 0.9314, 0.8995, 0.0, 1.0, 0.0, 1.0, 1.0, 0.0, 0.0, 1.0, 0.0, 0.8311, 0.07411, 0.0, 0.0, 1.0, 0.0, 1.0, 1.0, 0.5726, 0.6203, 0.5138, 0.6626, 0.4685, 0.6304, 0.5418, 0.58, 0.0, 0.0, 1.0, 0.0, 1.0, 0.8094, 0.0, 0.0, 0.8995, 0.0, 1.0, 0.6384, 0.0, 0.0, 0.8995, 0.0, 0.4947, 0.4947, 0.0, 0.0, 1.0, 0.0, 0.8311, 0.07411, 0.2166, 0.2166, 1.0, 0.2149, 1.0, 0.6808, 0.9965, 0.0, 1.0, 1.0, 0.208, 0.208, 0.8313, 0.0, 1.0, 0.0, 1.0, 1.0, 1.0, 0.0, 0.9812, 0.9331, 0.0, 0.0, 0.0, 0.0, 0.6082, 0.0, 0.6091, 0.6091, 0.0, 0.0, 0.9251, 0.0, 0.9244, 0.9244, 0.0, 0.0, 1.0, 0.0, 0.9988, 0.6746, 0.0, 0.0, 1.0, 0.0624, 1.0, 1.0, 0.0, 0.0, 1.0, 0.0, 0.9988, 0.6746, 1.0, 0.6091, 0.297, 0.0, 0.8313, 0.0, 0.06462, 0.0, 1.0, 0.2377, 0.9585, 0.8767, 0.729, 0.0, 1.0, 1.0, 0.0, 0.0, 0.05313, 0.0, 1.0, 0.271, 0.07194, 0.07194, 0.0, 0.0, 0.9688, 0.02861, 1.0, 1.0, 1.0, 0.9088, 0.1492, 0.05828, 1.0, 0.05841, 0.04968, 0.02868, 1.0, 0.6788, 1.0, 1.0, 0.6606, 0.0, 0.7725, 0.7725, 0.4295, 0.07315, 0.0, 0.0, 0.9997, 0.0, 0.7475, 0.7475, 0.0, 0.0, 0.9326, 0.0, 0.9327, 0.9327, 0.6902, 0.6902, 1.0, 0.0, 1.0, 1.0, 0.7475, 0.7475, 0.6902, 0.6902, 0.9998, 0.1992, 1.0, 0.0, 0.9998, 0.8431, 0.6298, 0.0, 0.7722, 0.6663, 0.7708, 0.6116, 0.7933, 0.5314, 0.8566, 0.5185, 0.875, 0.5283, 0.875, 0.75, 0.8137, 0.75, 0.7306, 0.6597, 0.07087, 0.0, 1.0, 0.0, 1.0, 0.8319, 0.5086, 0.3411, 1.0, 0.3394, 0.3042, 0.5069, 0.2304, 0.5675, 0.2124, 0.5405, 0.1959, 0.5, 0.0, 0.0, 0.9686, 0.03691, 1.0, 0.6337, 1.0, 0.4132, 1.0, 0.8139, 0.0, 0.0, 0.0, 0.0, 1.0, 0.0, 1.0, 1.0, 0.0, 0.0, 0.7428, 0.0001552, 1.0, 1.0, 1.0, 0.9251, 0.07484, 0.0, 1.0, 0.0, 1.0, 0.9259, 0.07494, 0.0, 1.0, 0.0, 0.2299, -3.54e-06, 1.0, 0.00282, 1.0, 0.4132, 0.1844, 0.1844, 1.0, 0.1829, 1.0, 0.4132, 0.005211, 0.0, 1.0, 0.0, 0.525, 0.525, 0.0, 0.0, 0.7745, 0.0, 0.525, 0.525, 0.005211, 0.0, 0.525, 0.525, 0.1682, 0.1471, 0.2938, 0.0, 1.0, 0.9279, 0.07221, 0.0, 1.0, 0.5838, 0.6391, 0.6391, 0.7842, 0.0, 0.7826, 0.7826, 1.0, 0.7829, 0.2158, 0.0, 1.0, 0.6391, 1.0, 0.0, 1.0, 0.7056, 0.2536, 0.0, 0.0, 0.0, 0.7056, 0.0, 0.7057, 0.7057, 0.2536, 0.0, 0.8532, 0.0, 0.853, 0.832, 0.0, 0.0, 0.8652, 0.0, 0.8643, 0.8643, 0.3861, 0.0, 0.9569, 0.0, 0.957, 0.957, 1.0, 0.8634, 0.1348, 0.0, 1.0, 0.0, 0.0, 0.0, 0.7109, 0.0, 0.7109, 0.7109, 1.0, 0.0, 0.9806, 0.7373, 0.0, 0.0, 0.0, 0.0, 1.0, 0.00506, 0.8879, 0.8879, 0.0, 0.0, 1.0, 0.0, 0.2991, 0.2991, 0.8866, 0.0, 0.8858, 0.8189, 0.06705, 0.0, 0.7611, 0.681, 0.8082, 0.75, 0.625, 0.75, 0.625, 0.6655, 1.0, 0.0, 1.0, 0.9553, 0.4418, 0.0, 0.9996, 0.2936, 0.6936, 0.2528, 0.7599, 0.0, 0.0, 0.0, 1.0, 0.0, 0.9905, 0.8838, 1.0, 0.9565, 0.04343, 0.0, 0.9319, 0.0, 1.0, 0.9569, 0.04249, 0.0, 0.4418, 0.0, 0.4724, 0.5849, 0.4843, 0.5687, 0.501, 0.5637, 0.518, 0.5708, 0.5566, 0.633, 0.5075, 0.6857, 0.4693, 0.6613, 0.0, 0.0, 1.033, 0.0, 1.0, 1.0, 1.0, 0.04806, 1.0, 1.0, 0.0, 0.0, 0.04973, 1.335e-05, 1.0, 0.0, 1.0, 1.0, 0.04806, 0.04806, 1.0, 0.0476, 1.0, 1.0, 0.04973, 0.04973, 1.0, 0.04993, 1.0, 0.4363, 0.625, 0.5265, 0.7066, 0.5262, 0.625, 0.5416, 0.3676, 0.75, 0.1862, 0.75, 0.2208, 0.6803, 0.375, 0.6774, 1.0, 0.0, 0.9999, 0.9038, 0.0, 0.0, 0.0, 0.0, 0.1343, 0.0, 0.674, 0.674, 0.0, 0.0, 0.8696, 0.0, 0.8685, 0.8685, 0.04306, 0.003947, 1.0, 0.0, 1.0, 1.0, 0.96, 0.8638, 0.09619, 0.0, 1.0, 0.0, 0.8978, 0.07617, 0.8977, 0.1444, 0.5709, 0.07632, 0.1336, 0.04071, 1.0, 0.04074, 1.0, 1.0, 0.0, 0.0, 1.0, 0.0, 1.0, 1.0, 0.0, 0.0, 1.0, 0.0, 1.0, 0.2683, 0.0, 0.0, 1.0, 0.0, 1.0, 0.2683, 0.0, 0.0, 0.8071, 0.0, 0.8078, 0.8078, 1.0, 0.8643, 0.1348, 0.0, 1.0, 0.0, 0.8076, 0.808, 1.0, 1.0, 0.0, 0.0, 0.1357, 4.266e-05, 1.0, 0.0, 1.0, 0.2683, 0.9645, 0.07669, 0.992, 0.6649, 0.3266, 0.0, 0.1035, 7.538e-05, 0.933, 0.0, 0.9332, 0.9332, 1.0, 0.8547, 0.1443, 0.0, 1.0, 0.0, 0.0, 0.0, 1.0, 0.0, 0.3534, 0.3415, 0.8716, 0.8716, 1.0, 0.0, 0.2849, 0.2849, 0.0, 0.0, 1.0, 0.0, 1.0, 1.0, 0.0, 0.0, 1.0, 0.0, 0.3534, 0.3415, 0.3106, 0.0, 1.0, 0.01102, 1.0, 1.0, 1.0, 0.8952, 0.1042, 0.0, 1.0, 0.2849, 0.5164, 0.1711, 0.4072, 0.1985, 0.4161, 0.0, 0.5337, 0.0, 0.0, 0.0, 0.8954, 0.0, 0.8945, 0.8945, 0.969, 0.0, 0.1231, 0.002727, 0.09133, 0.09133, 1.0, 0.0, 1.0, 0.8688, 0.0, 0.0, 0.1231, 0.002727, 0.9085, 0.9085, 0.0, 0.0, 0.9184, 0.9184, 0.8479, 0.8169, 0.09133, 0.09133, 0.8182, 0.0, 0.7727, 0.07873, 0.8636, 0.07873, 0.7273, 0.1575, 0.6818, 0.07873, 0.5966, 0.1575, 0.4545, 0.0, 0.4091, 0.07873, 0.5, 0.07873, 0.7273, 0.1575, 0.5966, 0.1575, 0.6365, 0.2362, 0.9091, 0.1575, 0.8182, 0.1575, 0.8636, 0.2362, 0.2468, 0.1575, 0.09091, 0.1575, 0.1364, 0.2362, 0.3636, 0.1575, 0.2468, 0.1575, 0.3182, 0.2362, 0.5966, 0.1575, 0.4545, 0.1575, 0.5226, 0.2877, 0.7273, 0.1575, 0.6365, 0.2362, 0.7727, 0.2362, 0.9091, 0.1575, 0.8636, 0.2362, 0.9824, 0.2844, 0.2468, 0.1575, 0.1364, 0.2362, 0.2273, 0.2362, 0.3636, 0.1575, 0.3182, 0.2362, 0.4091, 0.2362, 0.5966, 0.1575, 0.5226, 0.2877, 0.6365, 0.2362, 0.8182, 0.3149, 0.7273, 0.3149, 0.7727, 0.3937, 0.9824, 0.2844, 0.9091, 0.3149, 0.9545, 0.3937, 0.5226, 0.2877, 0.3636, 0.3149, 0.4091, 0.3937, 0.6162, 0.3498, 0.5, 0.3937, 0.5455, 0.4724, 0.6162, 0.3498, 0.5226, 0.2877, 0.5, 0.3937, 0.4091, 0.3937, 0.2735, 0.3162, 0.3636, 0.4724, 0.4091, 0.3937, 0.3636, 0.3149, 0.2735, 0.3162, 0.272, 0.3162, 0.1364, 0.3937, 0.1818, 0.4724, 0.272, 0.3162, 0.1818, 0.3149, 0.1364, 0.3937, 0.1818, 0.3149, 0.07326, 0.2844, 0.1364, 0.3937, 0.9545, 0.3937, 0.8636, 0.3937, 0.9091, 0.4724, 0.9545, 0.3937, 0.9091, 0.3149, 0.8636, 0.3937, 0.9091, 0.3149, 0.8182, 0.3149, 0.8636, 0.3937, 0.7727, 0.3937, 0.6565, 0.3498, 0.7273, 0.4724, 0.7727, 0.3937, 0.7273, 0.3149, 0.6565, 0.3498, 0.6365, 0.2362, 0.5226, 0.2877, 0.6565, 0.3498, 0.4091, 0.2362, 0.3636, 0.3149, 0.5226, 0.2877, 0.4091, 0.2362, 0.3182, 0.2362, 0.3636, 0.3149, 0.3182, 0.2362, 0.272, 0.3162, 0.3636, 0.3149, 0.2273, 0.2362, 0.1818, 0.3149, 0.272, 0.3162, 0.2273, 0.2362, 0.1364, 0.2362, 0.1818, 0.3149, 0.1364, 0.2362, 0.07326, 0.2844, 0.1818, 0.3149, 0.9824, 0.2844, 0.8636, 0.2362, 0.9091, 0.3149, 0.8636, 0.2362, 0.8182, 0.3149, 0.9091, 0.3149, 0.7727, 0.2362, 0.7273, 0.3149, 0.8182, 0.3149, 0.7727, 0.2362, 0.6365, 0.2362, 0.7273, 0.3149, 0.6365, 0.2362, 0.6565, 0.3498, 0.7273, 0.3149, 0.5226, 0.2877, 0.4545, 0.1575, 0.4091, 0.2362, 0.4545, 0.1575, 0.3636, 0.1575, 0.4091, 0.2362, 0.3182, 0.2362, 0.2273, 0.2362, 0.272, 0.3162, 0.3182, 0.2362, 0.2468, 0.1575, 0.2273, 0.2362, 0.1364, 0.2362, 0.09091, 0.1575, 0.07326, 0.2844, 0.09091, 0.1575, 0.0, 0.1575, 0.07326, 0.2844, 0.8636, 0.2362, 0.7727, 0.2362, 0.8182, 0.3149, 0.8636, 0.2362, 0.8182, 0.1575, 0.7727, 0.2362, 0.8182, 0.1575, 0.7273, 0.1575, 0.7727, 0.2362, 0.5, 0.07873, 0.4545, 0.1575, 0.5966, 0.1575, 0.5, 0.07873, 0.4091, 0.07873, 0.4545, 0.1575, 0.4091, 0.07873, 0.3636, 0.1575, 0.4545, 0.1575, 0.3182, 0.07873, 0.2468, 0.1575, 0.3636, 0.1575, 0.3182, 0.07873, 0.257, 0.02719, 0.2468, 0.1575, 0.1066, 0.02719, 0.09091, 0.1575, 0.2468, 0.1575, 0.1066, 0.02719, 0.04545, 0.07873, 0.09091, 0.1575, 0.04545, 0.07873, 0.0, 0.1575, 0.09091, 0.1575, 0.5966, 0.1575, 0.6818, 0.07873, 0.5909, 0.07873, 0.6818, 0.07873, 0.6364, 0.0, 0.5909, 0.07873, 0.8636, 0.07873, 0.8182, 0.1575, 0.9091, 0.1575, 0.8636, 0.07873, 0.7727, 0.07873, 0.8182, 0.1575, 0.7727, 0.07873, 0.7273, 0.1575, 0.8182, 0.1575, 0.8182, 0.0, 0.8114, 0.1457, 0.8636, 0.07873, 0.7273, 0.1575, 0.6818, 0.07873, 0.5966, 0.1575, 0.0, 0.0, 0.9255, 0.0, 1.0, 0.1877, 1.0, 0.433, 0.4545, 0.0, 0.4091, 0.07873, 0.5, 0.07873, 0.7273, 0.1575, 0.5966, 0.1575, 0.639, 0.2362, 0.9091, 0.1575, 0.8114, 0.1457, 0.8636, 0.2362, 0.1988, 0.1869, 0.09091, 0.1575, 0.1364, 0.2362, 0.3636, 0.1575, 0.2727, 0.1575, 0.3182, 0.2362, 0.5966, 0.1575, 0.4545, 0.1575, 0.5, 0.2362, 0.7273, 0.1575, 0.639, 0.2362, 0.7727, 0.2362, 0.9091, 0.1575, 0.8636, 0.2362, 0.9824, 0.2844, 0.3636, 0.1575, 0.3182, 0.2362, 0.4091, 0.2362, 0.5966, 0.1575, 0.5, 0.2362, 0.639, 0.2362, 0.8182, 0.3149, 0.7142, 0.3375, 0.7727, 0.3937, 0.9824, 0.2844, 0.9091, 0.3149, 0.9545, 0.3937, 0.2727, 0.3149, 0.1818, 0.3149, 0.1932, 0.4526, 0.4545, 0.3149, 0.3636, 0.3149, 0.4091, 0.3937, 0.5909, 0.3937, 0.5, 0.3937, 0.5455, 0.4724, 0.5909, 0.3937, 0.6092, 0.3149, 0.5, 0.3937, 0.6092, 0.3149, 0.4545, 0.3149, 0.5, 0.3937, 0.4091, 0.3937, 0.3636, 0.3149, 0.3522, 0.4526, 0.3636, 0.3149, 0.2727, 0.3149, 0.3522, 0.4526, 0.1932, 0.4526, 0.1818, 0.3149, 0.1364, 0.3937, 0.1818, 0.3149, 0.07326, 0.2844, 0.1364, 0.3937, 0.9545, 0.3937, 0.8636, 0.3937, 0.9091, 0.4724, 0.9545, 0.3937, 0.9091, 0.3149, 0.8636, 0.3937, 0.9091, 0.3149, 0.8182, 0.3149, 0.8636, 0.3937, 0.7727, 0.3937, 0.7142, 0.3375, 0.7273, 0.4724, 0.639, 0.2362, 0.5, 0.2362, 0.6092, 0.3149, 0.5, 0.2362, 0.4545, 0.3149, 0.6092, 0.3149, 0.4091, 0.2362, 0.3636, 0.3149, 0.4545, 0.3149, 0.4091, 0.2362, 0.3182, 0.2362, 0.3636, 0.3149, 0.3182, 0.2362, 0.2727, 0.3149, 0.3636, 0.3149, 0.1988, 0.1869, 0.1818, 0.3149, 0.2727, 0.3149, 0.1988, 0.1869, 0.1364, 0.2362, 0.1818, 0.3149, 0.1364, 0.2362, 0.07326, 0.2844, 0.1818, 0.3149, 0.9824, 0.2844, 0.8636, 0.2362, 0.9091, 0.3149, 0.8636, 0.2362, 0.8182, 0.3149, 0.9091, 0.3149, 0.7727, 0.2362, 0.7142, 0.3375, 0.8182, 0.3149, 0.7727, 0.2362, 0.639, 0.2362, 0.7142, 0.3375, 0.639, 0.2362, 0.6092, 0.3149, 0.7142, 0.3375, 0.5, 0.2362, 0.4091, 0.2362, 0.4545, 0.3149, 0.5, 0.2362, 0.4545, 0.1575, 0.4091, 0.2362, 0.4545, 0.1575, 0.3636, 0.1575, 0.4091, 0.2362, 0.3182, 0.2362, 0.1988, 0.1869, 0.2727, 0.3149, 0.3182, 0.2362, 0.2727, 0.1575, 0.1988, 0.1869, 0.1364, 0.2362, 0.09091, 0.1575, 0.07326, 0.2844, 0.09091, 0.1575, 0.0, 0.1575, 0.07326, 0.2844, 0.8636, 0.2362, 0.7727, 0.2362, 0.8182, 0.3149, 0.8636, 0.2362, 0.8114, 0.1457, 0.7727, 0.2362, 0.8114, 0.1457, 0.7273, 0.1575, 0.7727, 0.2362, 0.5, 0.07873, 0.4545, 0.1575, 0.5966, 0.1575, 0.5, 0.07873, 0.4091, 0.07873, 0.4545, 0.1575, 0.4091, 0.07873, 0.3636, 0.1575, 0.4545, 0.1575, 0.3182, 0.07873, 0.2727, 0.1575, 0.3636, 0.1575, 0.3182, 0.07873, 0.257, 0.02719, 0.2727, 0.1575, 0.257, 0.02719, 0.1988, 0.1869, 0.2727, 0.1575, 0.1066, 0.02719, 0.09091, 0.1575, 0.1988, 0.1869, 0.1066, 0.02719, 0.04545, 0.07873, 0.09091, 0.1575, 0.04545, 0.07873, 0.0, 0.1575, 0.09091, 0.1575, 0.5966, 0.1575, 0.6818, 0.07873, 0.5909, 0.07873, 0.6818, 0.07873, 0.6364, 0.0, 0.5909, 0.07873, 0.8636, 0.07873, 0.8114, 0.1457, 0.9091, 0.1575, 0.8182, 0.0, 0.8114, 0.1457, 0.8636, 0.07873, 0.7273, 0.1575, 0.6818, 0.07873, 0.5921, 0.1575, 0.09091, 0.0, 0.04545, 0.07873, 0.1364, 0.07873, 0.2727, 0.0, 0.2273, 0.07873, 0.3182, 0.07873, 0.4545, 0.0, 0.4091, 0.07873, 0.5, 0.07873, 0.7273, 0.1575, 0.5921, 0.1575, 0.6398, 0.2362, 0.9091, 0.1575, 0.8114, 0.1457, 0.8636, 0.2362, 0.1988, 0.1869, 0.09091, 0.1575, 0.1364, 0.2362, 0.3636, 0.1575, 0.2727, 0.1575, 0.3182, 0.2362, 0.5921, 0.1575, 0.4545, 0.1575, 0.5, 0.2362, 0.7273, 0.1575, 0.6398, 0.2362, 0.7727, 0.2362, 0.9091, 0.1575, 0.8636, 0.2362, 0.9824, 0.2844, 0.3636, 0.1575, 0.3182, 0.2362, 0.4091, 0.2362, 0.5921, 0.1575, 0.5, 0.2362, 0.6398, 0.2362, 0.8182, 0.3149, 0.7142, 0.3375, 0.7727, 0.3937, 0.9824, 0.2844, 0.9091, 0.3149, 0.9545, 0.3937, 0.2727, 0.3149, 0.1818, 0.3149, 0.1932, 0.4526, 0.4545, 0.3149, 0.3636, 0.3149, 0.4091, 0.3937, 0.5909, 0.3937, 0.5, 0.3937, 0.5455, 0.4724, 0.5909, 0.3937, 0.6092, 0.3149, 0.5, 0.3937, 0.6092, 0.3149, 0.4545, 0.3149, 0.5, 0.3937, 0.4091, 0.3937, 0.3636, 0.3149, 0.3522, 0.4526, 0.3636, 0.3149, 0.2727, 0.3149, 0.3522, 0.4526, 0.1932, 0.4526, 0.1818, 0.3149, 0.1364, 0.3937, 0.1818, 0.3149, 0.07326, 0.2844, 0.1364, 0.3937, 0.9545, 0.3937, 0.8636, 0.3937, 0.9091, 0.4724, 0.9545, 0.3937, 0.9091, 0.3149, 0.8636, 0.3937, 0.9091, 0.3149, 0.8182, 0.3149, 0.8636, 0.3937, 0.7727, 0.3937, 0.7142, 0.3375, 0.7273, 0.4724, 0.6398, 0.2362, 0.5, 0.2362, 0.6092, 0.3149, 0.5, 0.2362, 0.4545, 0.3149, 0.6092, 0.3149, 0.4091, 0.2362, 0.3636, 0.3149, 0.4545, 0.3149, 0.4091, 0.2362, 0.3182, 0.2362, 0.3636, 0.3149, 0.3182, 0.2362, 0.2727, 0.3149, 0.3636, 0.3149, 0.1988, 0.1869, 0.1818, 0.3149, 0.2727, 0.3149, 0.1988, 0.1869, 0.1364, 0.2362, 0.1818, 0.3149, 0.1364, 0.2362, 0.07326, 0.2844, 0.1818, 0.3149, 0.9824, 0.2844, 0.8636, 0.2362, 0.9091, 0.3149, 0.8636, 0.2362, 0.8182, 0.3149, 0.9091, 0.3149, 0.7727, 0.2362, 0.7142, 0.3375, 0.8182, 0.3149, 0.7727, 0.2362, 0.6398, 0.2362, 0.7142, 0.3375, 0.6398, 0.2362, 0.6092, 0.3149, 0.7142, 0.3375, 0.5, 0.2362, 0.4091, 0.2362, 0.4545, 0.3149, 0.5, 0.2362, 0.4545, 0.1575, 0.4091, 0.2362, 0.4545, 0.1575, 0.3636, 0.1575, 0.4091, 0.2362, 0.3182, 0.2362, 0.1988, 0.1869, 0.2727, 0.3149, 0.3182, 0.2362, 0.2727, 0.1575, 0.1988, 0.1869, 0.1364, 0.2362, 0.09091, 0.1575, 0.07326, 0.2844, 0.09091, 0.1575, 0.0, 0.1575, 0.07326, 0.2844, 0.8636, 0.2362, 0.7727, 0.2362, 0.8182, 0.3149, 0.8636, 0.2362, 0.8114, 0.1457, 0.7727, 0.2362, 0.8114, 0.1457, 0.7273, 0.1575, 0.7727, 0.2362, 0.5, 0.07873, 0.4545, 0.1575, 0.5921, 0.1575, 0.5, 0.07873, 0.4091, 0.07873, 0.4545, 0.1575, 0.4091, 0.07873, 0.3636, 0.1575, 0.4545, 0.1575, 0.3182, 0.07873, 0.2727, 0.1575, 0.3636, 0.1575, 0.3182, 0.07873, 0.2273, 0.07873, 0.2727, 0.1575, 0.2273, 0.07873, 0.1988, 0.1869, 0.2727, 0.1575, 0.1364, 0.07873, 0.09091, 0.1575, 0.1988, 0.1869, 0.1364, 0.07873, 0.04545, 0.07873, 0.09091, 0.1575, 0.04545, 0.07873, 0.0, 0.1575, 0.09091, 0.1575, 0.5921, 0.1575, 0.6818, 0.07873, 0.5909, 0.07873, 0.6818, 0.07873, 0.6364, 0.0, 0.5909, 0.07873, 0.8636, 0.07873, 0.8114, 0.1457, 0.9091, 0.1575, 1.0, 0.1047, 1.0, 0.433, 0.1877, 0.1877, 0.5074, 0.06903, 0.4858, 0.0, 0.952, 0.0, 0.9517, 0.8576, 0.242, 0.1474, 0.0, 0.0, 1.0, 0.0, 1.0, 0.433, 0.625, 0.365, 0.625, 0.4078, 0.6063, 0.5, 0.5409, 0.5, 0.5226, 0.4223, 0.5794, 0.3212, 0.5928, 0.3219, 0.0, 0.0, 0.0, 0.0, 0.9055, 0.03915, 1.0, 0.0, 1.0, 1.0, 1.0, 0.8381, 1.0, 0.9516, 0.0479, 0.0, 0.5035, 0.0, 1.0, 0.3911, 1.0, 0.9987, 0.5727, 0.6202, 0.5419, 0.5797, 0.5258, 0.5125, 0.5409, 0.5, 0.6063, 0.5, 0.6204, 0.5565, 0.5982, 0.6196, 0.4736, 0.05398, 0.4496, 0.04883, 0.4205, 0.0, 0.5143, -3.721e-06, 0.5172, 0.04349, 1.0, 0.761, 0.9071, 0.9071, 0.0, 0.0, 0.9434, 0.0, 1.0, 0.0596, 0.2009, 0.75, 0.1576, 0.75, 0.1763, 0.706, 0.2277, 0.7092, 0.5686, 0.2959, 0.2633, 0.0, 1.0, 0.0, 1.0, 0.9182, 0.2474, 0.204, 0.05959, 0.05954, 0.8037, 0.01843, 0.761, 0.761, 0.4389, 0.6499, 0.5431, 0.6523, 0.5364, 0.75, 0.3885, 0.7048, 0.5364, 0.75, 0.5143, 1.0, 0.4205, 1.0, 0.375, 0.9674, 0.375, 0.9241, 0.3885, 0.7048, 0.9549, 0.1129, 1.0, 0.05345, 1.0, 1.0, 0.1193, 0.08746, 0.625, 0.5, 0.8382, 0.5, 0.8359, 0.6186, 0.625, 0.6116, 0.9621, 0.9038, 0.05871, 0.0, 0.8138, -1.226e-06, 1.0, 0.7681, 0.625, 0.5, 0.625, 0.6116, 0.5874, 0.6122, 0.4873, 0.5, 0.9417, 0.0, 0.9386, 0.8684, 1.0, 1.0, 0.0, 0.0, 0.8264, 0.0, 0.7899, 0.01808, 1.0, 0.9442, 0.05222, 0.0, 0.4662, 0.3329, 0.4868, 0.5, 0.4371, 0.5, 0.4317, 0.3474, 0.0, 0.0, 0.2187, 0.0, 0.9204, 0.9204, 1.0, 0.9204, 0.05595, 1.063e-05, 0.2282, 0.0, 0.5433, 0.6519, 0.4389, 0.6488, 0.4371, 0.5, 0.4868, 0.5, 0.5868, 0.6124, 0.9253, 0.0, 0.9691, 0.9299, 0.9017, 0.8052, 0.0, 0.0, 0.9502, 0.064, 0.7931, 0.7931, 0.3015, 0.3015, 0.0, 0.0, 1.0, 0.0, 1.0, 0.9487, 0.06586, 0.0, 1.0, 1.0, 0.0, 0.0, 0.01644, 0.0, 1.0, 0.3015, 0.2305, 0.5678, 0.3046, 0.5071, 0.375, 0.5111, 0.375, 0.5852, 0.2301, 0.5972, 0.375, 0.5111, 0.3963, 0.503, 0.4202, 0.51, 0.4649, 0.6294, 0.4616, 0.6307, 0.375, 0.5852, 0.3271, 0.2599, 0.1737, 0.0, 1.0, 0.0, 1.0, 0.929, 0.9999, 0.9326, 0.0, 0.0, 0.3152, 0.0, 1.0, 0.0, 0.0, 0.0, 1.0, 0.0, 1.0, 0.4878, 0.625, 0.75, 0.625, 0.6606, 0.6441, 0.6639, 0.6678, 0.75, 1.0, 0.0426, 1.0, 1.0, 0.1737, 0.1737, 0.103, 0.04282, 1.0, 0.0, 1.0, 0.4878, 1.0, 0.9132, 0.0674, 0.0, 0.5139, 0.6629, 0.5728, 0.6205, 0.5978, 0.6204, 0.625, 0.6606, 0.625, 0.75, 0.488, 0.75, 0.4843, 0.7323, 0.4743, 0.887, 0.375, 0.9354, 0.375, 0.75, 0.4877, 0.75, 0.9825, 0.04298, 1.0, 0.06289, 1.0, 1.0, 0.3754, 0.0, 0.3754, 0.0, 1.0, 0.0, 1.0, 0.8348, 0.1752, 0.02682, 0.0, 0.0, 0.9371, 0.0, 0.9366, 0.88, 0.1652, 0.0, 0.375, 0.75, 0.1896, 0.75, 0.2052, 0.6901, 0.375, 0.679, 0.4583, 0.7064, 0.484, 0.7323, 0.4877, 0.75, 0.375, 0.75, 0.375, 0.679, 0.8311, 0.07411, 1.0, 1.0, 0.0, 0.0, 0.9509, -0.0001628, 1.0, 0.0, 0.243, 0.243, 0.0, 0.0, 1.0, 0.0, 0.0, 0.0, 0.6799, 0.0, 1.0, 0.04909, 1.0, 1.0, 1.0, 0.8995, 1.0, 0.8995, 1.0, 1.0, 1.0, 0.6384, 0.9459, 0.9459, 0.3201, 0.0, 1.0, 0.0, 0.0, 0.0, 0.9377, 0.0, 0.9816, 0.9386, 0.0, 0.0, 0.0, 0.0, 1.0, 0.2377, 0.9251, 0.9251, 0.2033, 0.6761, 0.23, 0.5974, 0.375, 0.5855, 0.375, 0.6787, 0.2051, 0.6898, 0.375, 0.6787, 0.375, 0.5855, 0.4614, 0.6308, 0.4581, 0.7061, 0.4828, 0.1284, 0.3833, 0.08453, 0.375, 0.07689, 0.375, 0.0, 0.6007, 0.0, 0.5156, 0.1327, 1.0, 0.0, 1.0, 0.9321, 0.8369, 0.8369, 0.3362, 0.0, 0.1375, 0.6706, 0.2028, 0.6767, 0.2049, 0.6899, 0.1893, 0.75, 0.125, 0.75, 1.0, 0.8369, 0.06268, 8.315e-05, 1.0, 0.0, 1.0, 0.0, 0.9996, 0.9373, 0.729, 0.0, 0.4744, 0.8873, 0.5747, 0.9315, 0.6007, 1.0, 0.375, 1.0, 0.375, 0.9357, 0.9438, 0.0, 0.9447, 0.9361, 0.06788, 0.0, 0.0, 0.0, 1.0, 0.0, 0.9264, 0.9264, 0.0, 0.0, 0.3158, 0.0, 0.0, 0.0, 0.3158, 0.0, 1.0, 1.0, 1.0, 1.0, 0.06736, 0.0, 0.0, 0.0, 0.06329, 0.06329, 1.0, 0.0, 1.0, 0.9291, 0.9914, 0.9376, 0.6902, 0.6902, 1.0, 0.0, 0.625, 0.2217, 0.616, 0.2435, 0.6089, 0.25, 0.561, 0.25, 0.5158, 0.1327, 0.601, -2.286e-06, 0.625, 0.0, 0.145, 0.145, 1.0, 0.1445, 0.8588, 0.8587, 0.561, 0.25, 0.6089, 0.25, 0.5928, 0.3216, 0.5795, 0.3208, 0.5416, 0.278, 0.1568, 0.0, 1.0, 0.0, 1.0, 0.5427, 0.6126, 0.9295, 0.625, 0.9387, 0.625, 1.0, 0.601, 1.0, 0.5751, 0.9316, 1.0, 0.0, 1.0, 0.9264, 1.0, 0.1988, 1.0, 1.0, 0.0, 0.0, 0.5224, 0.4222, 0.3958, 0.4458, 0.375, 0.4201, 0.375, 0.3209, 0.404, 0.3035, 0.5108, 0.2784, 0.5413, 0.2783, 0.5792, 0.3211, 1.0, 1.0, 0.06525, 0.06525, 1.0, 0.05121, 1.0, 0.4132, 0.08749, 0.0, 1.0, 0.06527, 1.0, 1.0, 0.06071, 0.06071, 0.1567, 0.1567, 1.0, 0.1564, 0.8888, 0.8872, 0.4315, 0.25, 0.3835, 0.08487, 0.4825, 0.1287, 0.459, 0.25, 0.7745, 0.0, 1.0, 0.9608, 0.9343, 0.9342, 0.459, 0.25, 0.5104, 0.2783, 0.4042, 0.3032, 0.4315, 0.25, 0.1388, 0.6702, 0.2123, 0.5408, 0.2303, 0.5678, 0.2298, 0.5976, 0.2029, 0.6765, 0.7923, 0.0, 0.9629, 0.1142, 0.8882, 0.8882, 0.1561, 0.1561, 0.3346, 0.0, 0.03912, 0.03912, 0.1564, 0.0, 0.9134, -8.769e-06, 0.525, 0.525, 0.9343, 3.642e-05, 0.525, 0.525, 0.7745, 0.0, 0.05235, 8.213e-06, 1.0, 0.0, 1.0, 1.0, 0.3033, 0.3033, 0.7923, 0.7923, 0.3346, 0.3346, 0.0, 0.0, 0.7919, 0.0, 1.0, 0.5985, 0.4592, 0.6078, 0.4209, 0.5102, 0.5254, 0.5126, 0.5413, 0.5794, 0.4978, 0.6078, 1.0, 0.0, 1.0, 0.5985, 0.6022, 0.6022, 0.2078, 0.0, 0.7056, 0.7056, 0.0, 0.0, 0.9452, 0.0, 0.801, 0.6027, 0.5607, 0.25, 0.5414, 0.2779, 0.5108, 0.2782, 0.4595, 0.25, 0.5413, 0.2005, 0.5607, 0.25, 0.4595, 0.25, 0.4825, 0.1337, 0.9569, 0.9569, 0.6139, 0.0, 1.0, 0.9026, 0.9872, 0.9202, 0.6139, 0.0, 1.0, 0.0, 0.8693, 0.8693, 0.2208, 0.68, 0.2227, 0.6072, 0.375, 0.6047, 0.375, 0.6771, 0.0, 0.0, 0.9558, 0.0, 0.9554, 0.9137, 0.0, 0.0, 0.6139, 0.0, 0.9558, 0.9558, 0.375, 0.6047, 0.472, 0.585, 0.4689, 0.6612, 0.375, 0.6771, 0.625, 0.526, 0.7775, 0.5, 0.7741, 0.5221, 0.8855, 0.6581, 0.0, 0.0, 0.9868, 0.4155, 0.999, 0.2662, 1.0, 0.4734, 0.9868, 0.4155, 0.5814, 0.3167, 0.625, 0.3475, 0.625, 0.526, 0.5315, 0.5, 0.4602, 0.3953, 0.4567, 0.362, 0.9868, 0.5676, 0.4675, 0.0, 0.9518, 0.0, 0.9523, 0.934, 0.5039, 0.5619, 0.5315, 0.5, 0.625, 0.526, 0.518, 0.5703, 1.0, 1.0, 0.1275, 0.1275, 0.8894, 0.8894, 0.0, 0.0, 1.0, 0.0, 0.04332, 0.04332, 0.9243, 0.04358, 1.0, 0.0, 1.0, 1.0, 1.0, 0.05072, 1.0, 0.5708, 1.0, 1.0, 0.7128, 0.7128, 0.169, 0.05088, 0.0, 0.0, 0.9499, 0.0, 1.0, 0.04332, 1.0, 1.0, 0.5021, 0.9578, 0.5222, 0.75, 0.625, 0.75, 0.625, 0.9332, 0.6231, 0.9531, 0.5222, 0.75, 0.508, 0.686, 0.5569, 0.6331, 0.5876, 0.6336, 0.625, 0.6655, 0.625, 0.75, 0.9369, 0.8328, 0.7115, 0.0, 1.0, 0.0, 1.0, 0.8894, 1.0, 0.0, 1.0, 1.0, 0.04286, 0.04286, 0.0498, 0.0, 0.9517, 0.9517, 1.0, 1.0, 0.0, 0.0, 0.9502, 0.0, 1.0, 0.05168, 1.033, 1.033, 0.5558, 0.5558, 0.1164, 0.0515, 0.05039, 0.05038, 1.0, 0.0, 1.0, 1.0, 1.0, 0.3316, 1.0, 1.0, 0.04843, 0.04843, 0.8446, 0.04849, 0.625, 0.5416, 0.5875, 0.6333, 0.5569, 0.6329, 0.5183, 0.5706, 0.625, 0.5265, 0.04293, 0.02877, 1.0, 0.674, 0.1343, 0.1343, 0.5218, 0.75, 0.5013, 0.9576, 0.4236, 0.9749, 0.375, 0.9388, 0.375, 0.7574, 0.3757, 0.75, 0.375, 0.6774, 0.469, 0.6616, 0.5077, 0.6861, 0.5218, 0.75, 0.3757, 0.75, 0.903, 0.903, 0.674, 0.674, 0.9571, 0.0, 0.9912, 0.05297, 1.0, 1.0, 0.0, 0.0, 0.8785, 0.0, 1.0, 0.1915, 0.4564, 0.362, 0.4599, 0.3951, 0.375, 0.4734, 0.375, 0.3179, 0.375, 0.6044, 0.2225, 0.6068, 0.1929, 0.5, 0.3484, 0.5, 0.375, 0.5143, 0.4722, 0.5846, 0.375, 0.6044, 0.375, 0.5143, 0.4839, 0.5685, 0.085, 0.044, 1.0, 0.04465, 1.0, 0.0, 1.0, 1.0, 0.8841, 0.8229, 0.0, 0.0, 0.01341, 0.0, 0.8844, 0.0, 0.357, 0.357, 0.888, 0.0, 1.0, 0.2849, 0.1528, 0.0, 1.0, 0.0, 1.0, 1.0, 0.1101, 0.1101, 0.9539, 0.851, 0.2849, 0.2849, 0.969, 0.7556, 0.8716, 0.8716, 1.0, 0.1156, 1.0, 0.9845, 0.5169, 0.1712, 0.5341, -5.554e-07, 0.625, 0.0, 0.625, 0.168, 0.5928, 0.227, 0.875, 0.582, 0.875, 0.75, 0.8297, 0.75, 0.7994, 0.6786, 0.795, 0.5826, 0.5341, 1.0, 0.5081, 0.9593, 0.6236, 0.9537, 0.625, 1.0, 1.0, 0.8716, 0.2849, 0.2849, 0.09788, 0.09788, 0.8883, 0.8883, 0.1231, 0.002727, 0.0, 0.0, 0.8945, 0.0, 0.8847, 0.8828, 0.9601, 0.6786, 0.8688, 0.8688, 0.0, 0.0, 0.09133, 0.0, 0.9047, 0.0, 0.4161, 1.0, 0.4236, 0.9754, 0.505, 0.959, 0.5337, 1.0])
me_cube_001_cell_000.materials.append(mat_material_001)
me_cube_001_cell_000.materials.append(mat_material)
me_cube_001_cell_000.materials.append(mat_material_002)
me_cube_001_cell_000.use_remesh_fix_poles = True
me_cube_001_cell_000.use_remesh_preserve_attributes = False
me_cube_001_cell_000.use_mirror_vertex_groups = False
me_cube_001_cell_000.update()

# ---- objects
ob_cube_001_cell_001 = bpy.data.objects.new('Cube.001_cell.001', me_cube_001_cell_000)

# ---- transforms, parenting, visibility, modifiers, constraints
ob_cube_001_cell_001.location = (0.6554, 0.5599, 1.421)
ob_cube_001_cell_001.rotation_euler = (-1.661, 1.113, -2.565)
ob_cube_001_cell_001.lineart.crease_threshold = 0.0

# ---- collection membership
scene.collection.objects.link(ob_cube_001_cell_001)

# ---- scene / render settings (as saved in the file)
scene.frame_start = 1; scene.frame_end = 250; scene.frame_set(1)
scene.render.engine = 'BLENDER_EEVEE_NEXT'
scene.cycles.use_denoising = False
scene.cycles.samples = 128
scene.cycles.sampling_pattern = 'TABULATED_SOBOL'
scene.cycles.use_adaptive_sampling = False
scene.cycles.use_light_tree = False
scene.view_settings.view_transform = 'Filmic'
bpy.context.view_layer.update()

# ---- added for rendering (the .blend has no active camera and no usable light): camera, sun
cam_auto = bpy.data.cameras.new('AutoCamera')
cam_auto.lens = 50.0
cam_auto.sensor_width = 36.0
cam_auto.clip_end = 1000.0
ob_auto_camera = bpy.data.objects.new('AutoCamera', cam_auto)
scene.collection.objects.link(ob_auto_camera)
ob_auto_camera.location = (11.6045, -13.2932, 10.0104)
ob_auto_camera.rotation_euler = (1.09748, -7.21219e-08, 0.694738)
scene.camera = ob_auto_camera
light_auto_sun = bpy.data.lights.new('AutoSun', 'SUN')
light_auto_sun.energy = 3.0
light_auto_sun.angle = 0.0523599
ob_auto_sun = bpy.data.objects.new('AutoSun', light_auto_sun)
scene.collection.objects.link(ob_auto_sun)
ob_auto_sun.rotation_euler = (0.872665, 0.174533, 0.523599)
bpy.context.view_layer.update()
